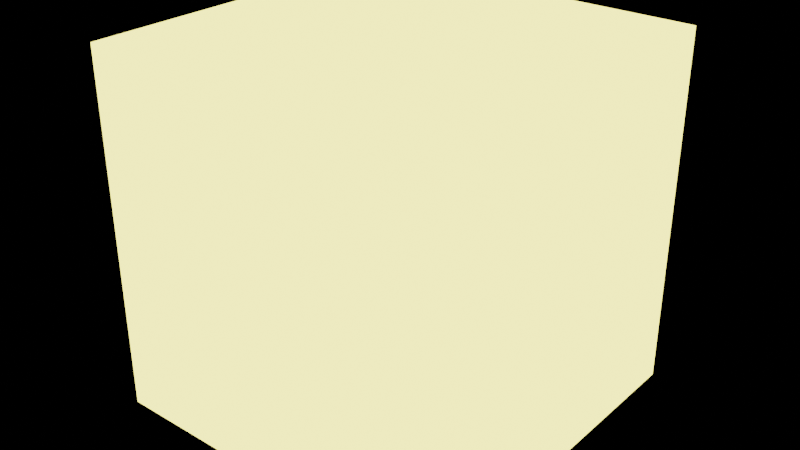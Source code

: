 # Source: Glowing_cube.blend  (saved by Blender 3.2.14; exported with 4.5.12 LTS)
import bpy
from mathutils import Matrix  # noqa: F401  (used for matrix-valued properties, if any)

bpy.ops.wm.read_factory_settings(use_empty=True)
scene = bpy.context.scene
scene.name = 'Scene'

# ---- collections
col_collection = bpy.data.collections.new('Collection'); scene.collection.children.link(col_collection)

# ---- materials (node trees are filled in below, after node groups)
mat_material = bpy.data.materials.new('Material')
mat_material.alpha_threshold = 0.0
mat_material.use_transparent_shadow = False
mat_material.line_color = (0.0, 0.0, 0.0, 1.0)

# ---- material node trees
mat_material.use_nodes = True; mat_material.node_tree.nodes.clear()
_N = mat_material.node_tree.nodes; _L = mat_material.node_tree.links
n0 = _N.new('ShaderNodeOutputMaterial'); n0.name = 'Material Output'; n0.location = (300, 300)
n1 = _N.new('ShaderNodeEmission'); n1.name = 'Emission'; n1.location = (10, 300)
n1.inputs[0].default_value = (1.0, 0.8594, 0.2381, 1.0)
n1.inputs[1].default_value = 3.0
_L.new(n1.outputs[0], n0.inputs[0])
n0.is_active_output = True

# ---- world
world_world = bpy.data.worlds.new('World'); scene.world = world_world
world_world.use_nodes = True; world_world.node_tree.nodes.clear()
_N = world_world.node_tree.nodes; _L = world_world.node_tree.links
n0 = _N.new('ShaderNodeOutputWorld'); n0.name = 'World Output'; n0.location = (300, 300)
n1 = _N.new('ShaderNodeBackground'); n1.name = 'Background'; n1.location = (10, 300)
n1.inputs[0].default_value = (0.0, 0.0, 0.0, 1.0)
_L.new(n1.outputs[0], n0.inputs[0])
n0.is_active_output = True
world_world.color = (0.05088, 0.05088, 0.05088)
world_world.use_sun_shadow = False
world_world.sun_shadow_jitter_overblur = 0.0

# ---- lights
light_light = bpy.data.lights.new('Light', 'POINT')
light_light.transmission_factor = 0.0
light_light.energy = 1000.0
light_light.shadow_soft_size = 0.1
light_light.shadow_maximum_resolution = 0.006
light_light.use_absolute_resolution = True

# ---- meshes
me_cube = bpy.data.meshes.new('Cube')
me_cube.from_pydata([(1.0, 1.0, 1.0), (1.0, 1.0, -1.0), (1.0, -1.0, 1.0), (1.0, -1.0, -1.0), (-1.0, 1.0, 1.0), (-1.0, 1.0, -1.0), (-1.0, -1.0, 1.0), (-1.0, -1.0, -1.0)], [], [(0, 4, 6, 2), (3, 2, 6, 7), (7, 6, 4, 5), (5, 1, 3, 7), (1, 0, 2, 3), (5, 4, 0, 1)])
_uv = me_cube.uv_layers.new(name='UVMap')
_uv.uv.foreach_set('vector', [0.625, 0.5, 0.875, 0.5, 0.875, 0.75, 0.625, 0.75, 0.375, 0.75, 0.625, 0.75, 0.625, 1.0, 0.375, 1.0, 0.375, 0.0, 0.625, 0.0, 0.625, 0.25, 0.375, 0.25, 0.125, 0.5, 0.375, 0.5, 0.375, 0.75, 0.125, 0.75, 0.375, 0.5, 0.625, 0.5, 0.625, 0.75, 0.375, 0.75, 0.375, 0.25, 0.625, 0.25, 0.625, 0.5, 0.375, 0.5])
me_cube.materials.append(mat_material)
me_cube.use_mirror_vertex_groups = False
me_cube.update()

# ---- objects
ob_cube = bpy.data.objects.new('Cube', me_cube)
ob_light = bpy.data.objects.new('Light', light_light)

# ---- transforms, parenting, visibility, modifiers, constraints
ob_cube.location = (0.0, 0.0, 1.0)
ob_cube.lock_rotations_4d = False
ob_cube.empty_display_type = 'ARROWS'
ob_cube.lineart.crease_threshold = 0.0
ob_light.location = (4.076, 1.005, 5.904)
ob_light.rotation_euler = (0.6503, 0.05522, 1.866)
ob_light.lock_rotations_4d = False
ob_light.empty_display_type = 'ARROWS'
ob_light.color = (0.0, 0.0, 0.0, 0.0)
ob_light.lineart.crease_threshold = 0.0

# ---- collection membership
col_collection.objects.link(ob_cube)
col_collection.objects.link(ob_light)

# ---- scene / render settings (as saved in the file)
scene.frame_start = 1; scene.frame_end = 250; scene.frame_set(1)
scene.render.engine = 'BLENDER_EEVEE_NEXT'
scene.cycles.sampling_pattern = 'TABULATED_SOBOL'
scene.cycles.use_light_tree = False
scene.view_settings.view_transform = 'Filmic'
bpy.context.view_layer.update()

# ---- added for rendering (the .blend has no active camera): camera
cam_auto = bpy.data.cameras.new('AutoCamera')
cam_auto.lens = 50.0
cam_auto.sensor_width = 36.0
cam_auto.clip_end = 1000.0
ob_auto_camera = bpy.data.objects.new('AutoCamera', cam_auto)
scene.collection.objects.link(ob_auto_camera)
ob_auto_camera.location = (3.20507, -3.84609, 3.56406)
ob_auto_camera.rotation_euler = (1.09748, -7.21219e-08, 0.694738)
scene.camera = ob_auto_camera
bpy.context.view_layer.update()

